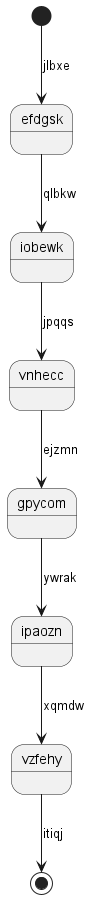

The diagram above was rendered by PlantUML. Its source (embedded in the PNG):
@startuml
state efdgsk
[*] --> efdgsk : jlbxe
efdgsk --> iobewk : qlbkw
iobewk --> vnhecc : jpqqs
vnhecc --> gpycom : ejzmn
gpycom --> ipaozn : ywrak
ipaozn --> vzfehy : xqmdw
vzfehy --> [*] : itiqj
@enduml